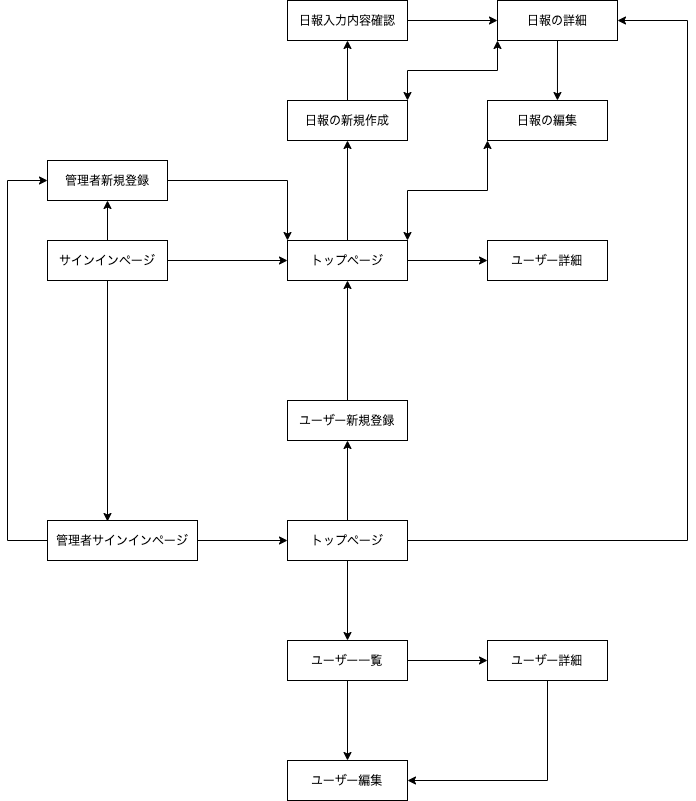

The diagram above was exported from draw.io. Its source (the exported page's mxGraphModel, read from the mxfile embedded in the PNG):
<mxGraphModel dx="1298" dy="769" grid="1" gridSize="10" guides="1" tooltips="1" connect="1" arrows="1" fold="1" page="1" pageScale="1" pageWidth="827" pageHeight="1169" math="0" shadow="0">
  <root>
    <mxCell id="0" />
    <mxCell id="1" parent="0" />
    <mxCell id="8" style="edgeStyle=orthogonalEdgeStyle;rounded=0;orthogonalLoop=1;jettySize=auto;html=1;exitX=1;exitY=0.5;exitDx=0;exitDy=0;entryX=0;entryY=0.5;entryDx=0;entryDy=0;startArrow=none;startFill=0;endArrow=classic;endFill=1;" edge="1" parent="1" source="2" target="5">
      <mxGeometry relative="1" as="geometry" />
    </mxCell>
    <mxCell id="9" style="edgeStyle=orthogonalEdgeStyle;rounded=0;orthogonalLoop=1;jettySize=auto;html=1;exitX=0.5;exitY=0;exitDx=0;exitDy=0;entryX=0.5;entryY=1;entryDx=0;entryDy=0;startArrow=none;startFill=0;endArrow=classic;endFill=1;" edge="1" parent="1" source="2" target="4">
      <mxGeometry relative="1" as="geometry" />
    </mxCell>
    <mxCell id="32" style="edgeStyle=orthogonalEdgeStyle;rounded=0;orthogonalLoop=1;jettySize=auto;html=1;exitX=0.5;exitY=1;exitDx=0;exitDy=0;entryX=0.4;entryY=0.025;entryDx=0;entryDy=0;entryPerimeter=0;startArrow=none;startFill=0;endArrow=classic;endFill=1;" edge="1" parent="1" source="2" target="3">
      <mxGeometry relative="1" as="geometry" />
    </mxCell>
    <mxCell id="2" value="サインインページ" style="whiteSpace=wrap;html=1;align=center;" vertex="1" parent="1">
      <mxGeometry x="80" y="240" width="120" height="40" as="geometry" />
    </mxCell>
    <mxCell id="33" style="edgeStyle=orthogonalEdgeStyle;rounded=0;orthogonalLoop=1;jettySize=auto;html=1;exitX=0;exitY=0.5;exitDx=0;exitDy=0;entryX=0;entryY=0.5;entryDx=0;entryDy=0;startArrow=none;startFill=0;endArrow=classic;endFill=1;" edge="1" parent="1" source="3" target="4">
      <mxGeometry relative="1" as="geometry">
        <Array as="points">
          <mxPoint x="40" y="540" />
          <mxPoint x="40" y="180" />
        </Array>
      </mxGeometry>
    </mxCell>
    <mxCell id="35" style="edgeStyle=orthogonalEdgeStyle;rounded=0;orthogonalLoop=1;jettySize=auto;html=1;exitX=1;exitY=0.5;exitDx=0;exitDy=0;entryX=0;entryY=0.5;entryDx=0;entryDy=0;startArrow=none;startFill=0;endArrow=classic;endFill=1;" edge="1" parent="1" source="3" target="34">
      <mxGeometry relative="1" as="geometry" />
    </mxCell>
    <mxCell id="3" value="管理者サインインページ" style="whiteSpace=wrap;html=1;align=center;" vertex="1" parent="1">
      <mxGeometry x="80" y="520" width="150" height="40" as="geometry" />
    </mxCell>
    <mxCell id="15" style="edgeStyle=orthogonalEdgeStyle;rounded=0;orthogonalLoop=1;jettySize=auto;html=1;exitX=1;exitY=0.5;exitDx=0;exitDy=0;entryX=0;entryY=0;entryDx=0;entryDy=0;startArrow=none;startFill=0;endArrow=classic;endFill=1;" edge="1" parent="1" source="4" target="5">
      <mxGeometry relative="1" as="geometry" />
    </mxCell>
    <mxCell id="4" value="管理者新規登録" style="whiteSpace=wrap;html=1;align=center;" vertex="1" parent="1">
      <mxGeometry x="80" y="160" width="120" height="40" as="geometry" />
    </mxCell>
    <mxCell id="20" style="edgeStyle=orthogonalEdgeStyle;rounded=0;orthogonalLoop=1;jettySize=auto;html=1;exitX=0.5;exitY=0;exitDx=0;exitDy=0;entryX=0.5;entryY=1;entryDx=0;entryDy=0;startArrow=none;startFill=0;endArrow=classic;endFill=1;" edge="1" parent="1" source="5" target="18">
      <mxGeometry relative="1" as="geometry" />
    </mxCell>
    <mxCell id="53" style="edgeStyle=orthogonalEdgeStyle;rounded=0;orthogonalLoop=1;jettySize=auto;html=1;exitX=1;exitY=0.5;exitDx=0;exitDy=0;entryX=0;entryY=0.5;entryDx=0;entryDy=0;startArrow=none;startFill=0;endArrow=classic;endFill=1;" edge="1" parent="1" source="5" target="41">
      <mxGeometry relative="1" as="geometry" />
    </mxCell>
    <mxCell id="5" value="トップページ" style="whiteSpace=wrap;html=1;align=center;" vertex="1" parent="1">
      <mxGeometry x="320" y="240" width="120" height="40" as="geometry" />
    </mxCell>
    <mxCell id="22" style="edgeStyle=orthogonalEdgeStyle;rounded=0;orthogonalLoop=1;jettySize=auto;html=1;exitX=0.5;exitY=0;exitDx=0;exitDy=0;entryX=0.5;entryY=1;entryDx=0;entryDy=0;startArrow=none;startFill=0;endArrow=classic;endFill=1;" edge="1" parent="1" source="18" target="21">
      <mxGeometry relative="1" as="geometry" />
    </mxCell>
    <mxCell id="18" value="日報の新規作成" style="whiteSpace=wrap;html=1;align=center;" vertex="1" parent="1">
      <mxGeometry x="320" y="100" width="120" height="40" as="geometry" />
    </mxCell>
    <mxCell id="24" style="edgeStyle=orthogonalEdgeStyle;rounded=0;orthogonalLoop=1;jettySize=auto;html=1;exitX=1;exitY=0.5;exitDx=0;exitDy=0;entryX=0;entryY=0.5;entryDx=0;entryDy=0;startArrow=none;startFill=0;endArrow=classic;endFill=1;" edge="1" parent="1" source="21" target="23">
      <mxGeometry relative="1" as="geometry" />
    </mxCell>
    <mxCell id="21" value="日報入力内容確認" style="whiteSpace=wrap;html=1;align=center;" vertex="1" parent="1">
      <mxGeometry x="320" width="120" height="40" as="geometry" />
    </mxCell>
    <mxCell id="26" style="edgeStyle=orthogonalEdgeStyle;rounded=0;orthogonalLoop=1;jettySize=auto;html=1;exitX=0;exitY=1;exitDx=0;exitDy=0;entryX=1;entryY=0;entryDx=0;entryDy=0;startArrow=classic;startFill=1;endArrow=classic;endFill=1;" edge="1" parent="1" source="23" target="18">
      <mxGeometry relative="1" as="geometry" />
    </mxCell>
    <mxCell id="55" style="edgeStyle=orthogonalEdgeStyle;rounded=0;orthogonalLoop=1;jettySize=auto;html=1;exitX=0.5;exitY=1;exitDx=0;exitDy=0;entryX=0.583;entryY=0;entryDx=0;entryDy=0;entryPerimeter=0;startArrow=none;startFill=0;endArrow=classic;endFill=1;" edge="1" parent="1" source="23" target="25">
      <mxGeometry relative="1" as="geometry" />
    </mxCell>
    <mxCell id="23" value="日報の詳細" style="whiteSpace=wrap;html=1;align=center;" vertex="1" parent="1">
      <mxGeometry x="530" width="120" height="40" as="geometry" />
    </mxCell>
    <mxCell id="56" style="edgeStyle=orthogonalEdgeStyle;rounded=0;orthogonalLoop=1;jettySize=auto;html=1;exitX=0;exitY=1;exitDx=0;exitDy=0;entryX=1;entryY=0;entryDx=0;entryDy=0;startArrow=classic;startFill=1;endArrow=classic;endFill=1;" edge="1" parent="1" source="25" target="5">
      <mxGeometry relative="1" as="geometry" />
    </mxCell>
    <mxCell id="25" value="日報の編集" style="whiteSpace=wrap;html=1;align=center;" vertex="1" parent="1">
      <mxGeometry x="520" y="100" width="120" height="40" as="geometry" />
    </mxCell>
    <mxCell id="36" style="edgeStyle=orthogonalEdgeStyle;rounded=0;orthogonalLoop=1;jettySize=auto;html=1;exitX=1;exitY=0.5;exitDx=0;exitDy=0;entryX=1;entryY=0.5;entryDx=0;entryDy=0;startArrow=none;startFill=0;endArrow=classic;endFill=1;" edge="1" parent="1" source="34" target="23">
      <mxGeometry relative="1" as="geometry">
        <Array as="points">
          <mxPoint x="720" y="540" />
          <mxPoint x="720" y="20" />
        </Array>
      </mxGeometry>
    </mxCell>
    <mxCell id="48" style="edgeStyle=orthogonalEdgeStyle;rounded=0;orthogonalLoop=1;jettySize=auto;html=1;exitX=0.5;exitY=0;exitDx=0;exitDy=0;entryX=0.5;entryY=1;entryDx=0;entryDy=0;startArrow=none;startFill=0;endArrow=classic;endFill=1;" edge="1" parent="1" source="34" target="37">
      <mxGeometry relative="1" as="geometry" />
    </mxCell>
    <mxCell id="62" style="edgeStyle=orthogonalEdgeStyle;rounded=0;orthogonalLoop=1;jettySize=auto;html=1;exitX=0.5;exitY=1;exitDx=0;exitDy=0;entryX=0.5;entryY=0;entryDx=0;entryDy=0;startArrow=none;startFill=0;endArrow=classic;endFill=1;" edge="1" parent="1" source="34" target="39">
      <mxGeometry relative="1" as="geometry" />
    </mxCell>
    <mxCell id="34" value="トップページ" style="whiteSpace=wrap;html=1;align=center;" vertex="1" parent="1">
      <mxGeometry x="320" y="520" width="120" height="40" as="geometry" />
    </mxCell>
    <mxCell id="57" style="edgeStyle=orthogonalEdgeStyle;rounded=0;orthogonalLoop=1;jettySize=auto;html=1;exitX=0.5;exitY=0;exitDx=0;exitDy=0;entryX=0.5;entryY=1;entryDx=0;entryDy=0;startArrow=none;startFill=0;endArrow=classic;endFill=1;" edge="1" parent="1" source="37" target="5">
      <mxGeometry relative="1" as="geometry" />
    </mxCell>
    <mxCell id="37" value="ユーザー新規登録" style="whiteSpace=wrap;html=1;align=center;" vertex="1" parent="1">
      <mxGeometry x="320" y="400" width="120" height="40" as="geometry" />
    </mxCell>
    <mxCell id="63" style="edgeStyle=orthogonalEdgeStyle;rounded=0;orthogonalLoop=1;jettySize=auto;html=1;exitX=1;exitY=0.5;exitDx=0;exitDy=0;entryX=0;entryY=0.5;entryDx=0;entryDy=0;startArrow=none;startFill=0;endArrow=classic;endFill=1;" edge="1" parent="1" source="39" target="59">
      <mxGeometry relative="1" as="geometry" />
    </mxCell>
    <mxCell id="64" style="edgeStyle=orthogonalEdgeStyle;rounded=0;orthogonalLoop=1;jettySize=auto;html=1;exitX=0.5;exitY=1;exitDx=0;exitDy=0;entryX=0.5;entryY=0;entryDx=0;entryDy=0;startArrow=none;startFill=0;endArrow=classic;endFill=1;" edge="1" parent="1" source="39" target="43">
      <mxGeometry relative="1" as="geometry" />
    </mxCell>
    <mxCell id="39" value="ユーザー一覧" style="whiteSpace=wrap;html=1;align=center;" vertex="1" parent="1">
      <mxGeometry x="320" y="640" width="120" height="40" as="geometry" />
    </mxCell>
    <mxCell id="41" value="ユーザー詳細" style="whiteSpace=wrap;html=1;align=center;" vertex="1" parent="1">
      <mxGeometry x="520" y="240" width="120" height="40" as="geometry" />
    </mxCell>
    <mxCell id="43" value="ユーザー編集" style="whiteSpace=wrap;html=1;align=center;" vertex="1" parent="1">
      <mxGeometry x="320" y="760" width="120" height="40" as="geometry" />
    </mxCell>
    <mxCell id="65" style="edgeStyle=orthogonalEdgeStyle;rounded=0;orthogonalLoop=1;jettySize=auto;html=1;exitX=0.5;exitY=1;exitDx=0;exitDy=0;entryX=1;entryY=0.5;entryDx=0;entryDy=0;startArrow=none;startFill=0;endArrow=classic;endFill=1;" edge="1" parent="1" source="59" target="43">
      <mxGeometry relative="1" as="geometry" />
    </mxCell>
    <mxCell id="59" value="ユーザー詳細" style="whiteSpace=wrap;html=1;align=center;" vertex="1" parent="1">
      <mxGeometry x="520" y="640" width="120" height="40" as="geometry" />
    </mxCell>
  </root>
</mxGraphModel>